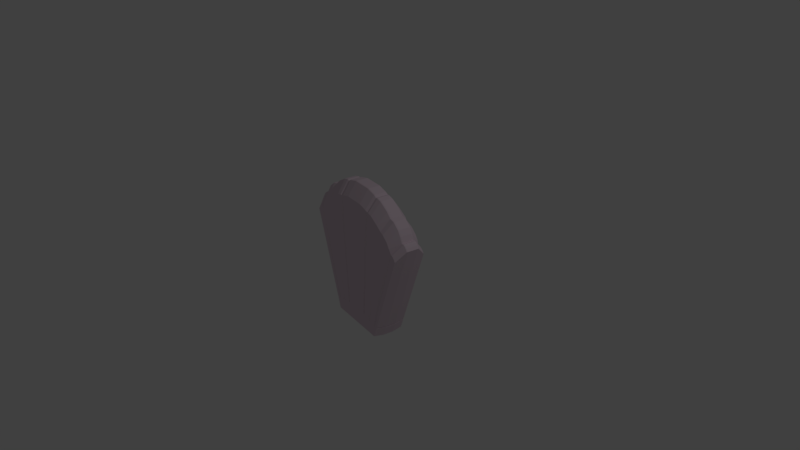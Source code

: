 # Source: shell.blend  (saved by Blender 2.79.0; exported with 4.5.12 LTS)
import bpy
from mathutils import Matrix  # noqa: F401  (used for matrix-valued properties, if any)

bpy.ops.wm.read_factory_settings(use_empty=True)
scene = bpy.context.scene
scene.name = 'Scene'

# ---- collections
col_collection_1 = bpy.data.collections.new('Collection 1'); scene.collection.children.link(col_collection_1)

# ---- materials (node trees are filled in below, after node groups)
mat_material = bpy.data.materials.new('Material')
mat_material.alpha_threshold = 0.0
mat_material.diffuse_color = (0.8, 0.6541, 0.7461, 1.0)
mat_material.roughness = 0.5
mat_material.line_color = (0.0, 0.0, 0.0, 1.0)

# ---- material node trees

# ---- world
world_world = bpy.data.worlds.new('World'); scene.world = world_world
world_world.color = (0.05088, 0.05088, 0.05088)
world_world.use_sun_shadow = False
world_world.sun_shadow_jitter_overblur = 0.0
world_world.cycles.sampling_method = 'MANUAL'

# ---- cameras
cam_camera = bpy.data.cameras.new('Camera')
cam_camera.clip_end = 100.0
cam_camera.lens = 35.0
cam_camera.sensor_width = 32.0
cam_camera.sensor_height = 18.0
cam_camera.ortho_scale = 7.314
cam_camera.dof.focus_distance = 0.0

# ---- lights
light_lamp = bpy.data.lights.new('Lamp', 'POINT')
light_lamp.transmission_factor = 0.0
light_lamp.cutoff_distance = 30.0
light_lamp.energy = 100.0
light_lamp.shadow_buffer_clip_start = 1.001
light_lamp.shadow_soft_size = 0.1
light_lamp.shadow_maximum_resolution = 0.006
light_lamp.use_absolute_resolution = True

# ---- meshes
me_cube_001 = bpy.data.meshes.new('Cube.001')
me_cube_001.from_pydata([(0.218, 0.4441, -1.0), (0.218, -0.4441, -1.0), (-0.218, -0.4441, -1.0), (-0.218, 0.4441, -1.0), (0.218, 0.3172, -1.0), (0.218, 0.1903, -1.0), (0.218, 0.1429, -1.0), (0.218, -0.1429, -1.0), (0.218, -0.1903, -1.0), (0.218, -0.3172, -1.0), (-0.218, -0.3172, -1.0), (-0.218, -0.1903, -1.0), (-0.218, -0.1429, -1.0), (-0.218, 0.1429, -1.0), (-0.218, 0.1903, -1.0), (-0.218, 0.3172, -1.0), (0.218, 0.5003, -0.8499), (0.218, -0.5003, -0.8499), (-0.218, -0.5003, -0.8499), (-0.218, 0.5003, -0.8499), (-0.218, -0.3574, -0.8209), (-0.218, -0.2144, -0.8045), (-0.218, -0.1429, -0.7976), (-0.218, 0.1429, -0.7976), (-0.218, 0.2144, -0.8045), (-0.218, 0.3574, -0.8209), (0.218, 0.3574, -0.8209), (0.218, 0.2144, -0.8045), (0.218, 0.1429, -0.7976), (0.218, -0.1429, -0.7976), (0.218, -0.2144, -0.8045), (0.218, -0.3574, -0.8209), (0.218, 0.5068, -0.8327), (0.218, -0.5068, -0.8327), (-0.218, -0.5068, -0.8327), (-0.218, 0.5068, -0.8327), (-0.218, -0.362, -0.8003), (-0.218, -0.2172, -0.7821), (-0.218, -0.1429, -0.7743), (-0.218, 0.1429, -0.7743), (-0.218, 0.2172, -0.7821), (-0.218, 0.362, -0.8003), (0.218, 0.362, -0.8003), (0.218, 0.2172, -0.7821), (0.218, 0.1429, -0.7743), (0.218, -0.1429, -0.7743), (0.218, -0.2172, -0.7821), (0.218, -0.362, -0.8003), (-0.215, -0.3548, -0.8105), (-0.215, -0.2129, -0.7935), (-0.215, -0.1409, -0.7862), (-0.215, 0.1409, -0.7862), (-0.215, 0.2129, -0.7935), (-0.215, 0.3548, -0.8105), (0.215, 0.3548, -0.8105), (0.215, 0.2129, -0.7935), (0.215, 0.1409, -0.7862), (0.215, -0.1409, -0.7862), (0.215, -0.2129, -0.7935), (0.215, -0.3548, -0.8105), (0.215, 0.4967, -0.8408), (0.215, -0.4967, -0.8408), (-0.215, -0.4967, -0.8408), (-0.215, 0.4967, -0.8408), (0.07488, 0.4577, -1.021), (-0.07488, 0.4577, -1.021), (0.07488, -0.4577, -1.021), (-0.07488, -0.4577, -1.021), (0.07488, 1.031, 0.5069), (-0.07488, 1.031, 0.5069), (0.07488, -1.031, 0.5069), (-0.07488, -1.031, 0.5069), (-0.07488, 0.7362, 0.8028), (0.07488, 0.7362, 0.8028), (-0.07488, 0.4417, 0.969), (0.07488, 0.4417, 0.969), (-0.07488, 0.1472, 1.04), (0.07488, 0.1472, 1.04), (-0.07488, -0.1472, 1.04), (0.07488, -0.1472, 1.04), (-0.07488, -0.4417, 0.969), (0.07488, -0.4417, 0.969), (-0.07488, -0.7362, 0.8028), (0.07488, -0.7362, 0.8028), (0.07488, 0.3269, -1.021), (-0.07488, 0.3269, -1.021), (0.07488, 0.1961, -1.021), (-0.07488, 0.1961, -1.021), (0.07488, 0.1472, -1.021), (-0.07488, 0.1472, -1.021), (0.07488, -0.1472, -1.021), (-0.07488, -0.1472, -1.021), (0.07488, -0.1961, -1.021), (-0.07488, -0.1961, -1.021), (0.07488, -0.3269, -1.021), (-0.07488, -0.3269, -1.021), (0.07488, 0.5157, -0.8666), (-0.07488, 0.5157, -0.8666), (0.07488, -0.5157, -0.8666), (-0.07488, -0.5157, -0.8666), (0.07488, 0.5223, -0.8489), (-0.07488, 0.5223, -0.8489), (0.07488, -0.5223, -0.8489), (-0.07488, -0.5223, -0.8489), (0.07386, -0.5119, -0.8573), (-0.07386, -0.5119, -0.8573), (0.07386, 0.5119, -0.8573), (-0.07386, 0.5119, -0.8573), (0.218, 0.2538, -1.0), (-0.218, 0.2538, -1.0), (0.218, 0.2859, -0.8127), (-0.218, 0.2859, -0.8127), (0.218, 0.2896, -0.7912), (-0.218, 0.2896, -0.7912), (-0.215, 0.2838, -0.802), (0.215, 0.2838, -0.802), (0.07488, 0.2615, -1.021), (-0.07488, 0.2615, -1.021), (0.07488, 0.5889, 0.8859), (-0.07488, 0.5889, 0.8859), (0.218, -0.2538, -1.0), (-0.218, -0.2538, -1.0), (0.218, -0.2859, -0.8127), (-0.218, -0.2859, -0.8127), (0.218, -0.2896, -0.7912), (-0.218, -0.2896, -0.7912), (-0.215, -0.2838, -0.802), (0.215, -0.2838, -0.802), (0.07488, -0.2615, -1.021), (-0.07488, -0.2615, -1.021), (0.07488, -0.5889, 0.8859), (-0.07488, -0.5889, 0.8859), (0.218, -0.2855, -1.0), (0.218, -0.3216, -0.8168), (0.2079, -0.3258, -0.7957), (0.215, -0.3193, -0.8063), (0.07488, -0.6625, 0.8182), (-0.07488, -0.6625, 0.8182), (-0.218, -0.2855, -1.0), (-0.218, -0.3216, -0.8168), (-0.2079, -0.3258, -0.7957), (-0.215, -0.3193, -0.8063), (0.07488, -0.2942, -1.021), (-0.07488, -0.2942, -1.021), (-0.218, 0.2855, -1.0), (-0.218, 0.3216, -0.8168), (-0.2079, 0.3258, -0.7957), (-0.215, 0.3193, -0.8063), (0.07488, 0.2942, -1.021), (-0.07488, 0.2942, -1.021), (0.218, 0.2855, -1.0), (0.218, 0.3216, -0.8168), (0.2079, 0.3258, -0.7957), (0.215, 0.3193, -0.8063), (0.07488, 0.6625, 0.8182), (-0.07488, 0.6625, 0.8182), (-0.218, 0.3806, -1.0), (0.218, 0.3806, -1.0), (0.218, 0.4289, -0.8354), (-0.218, 0.4289, -0.8354), (0.218, 0.4344, -0.8165), (-0.218, 0.4344, -0.8165), (-0.215, 0.4257, -0.8257), (0.215, 0.4257, -0.8257), (0.07488, 0.3923, -1.021), (-0.07488, 0.3923, -1.021), (0.07488, 0.8834, 0.6548), (-0.07488, 0.8834, 0.6548), (0.218, -0.3806, -1.0), (-0.218, -0.3806, -1.0), (-0.218, -0.4289, -0.8354), (0.218, -0.4289, -0.8354), (-0.218, -0.4344, -0.8165), (0.218, -0.4344, -0.8165), (0.215, -0.4257, -0.8257), (-0.215, -0.4257, -0.8257), (0.07488, -0.8834, 0.6548), (-0.07488, -0.8834, 0.6548), (0.07488, -0.3923, -1.021), (-0.07488, -0.3923, -1.021), (-0.218, 0.4124, -1.0), (-0.218, 0.4646, -0.8427), (-0.218, 0.4706, -0.8246), (-0.215, 0.4612, -0.8333), (0.07488, 0.425, -1.021), (-0.07488, 0.425, -1.021), (0.218, 0.4124, -1.0), (0.218, 0.4646, -0.8427), (0.218, 0.4706, -0.8246), (0.215, 0.4612, -0.8333), (0.07488, 0.957, 0.5808), (-0.07488, 0.957, 0.5808), (0.218, -0.4124, -1.0), (0.218, -0.4646, -0.8427), (0.218, -0.4706, -0.8246), (0.215, -0.4612, -0.8333), (0.07488, -0.957, 0.5808), (-0.07488, -0.957, 0.5808), (-0.218, -0.4124, -1.0), (-0.218, -0.4646, -0.8427), (-0.218, -0.4706, -0.8246), (-0.215, -0.4612, -0.8333), (0.07488, -0.425, -1.021), (-0.07488, -0.425, -1.021), (-0.218, -0.3965, -1.0), (-0.218, -0.4467, -0.839), (-0.2079, -0.4525, -0.8205), (-0.215, -0.4435, -0.8295), (0.07488, -0.4086, -1.021), (-0.07488, -0.4086, -1.021), (0.218, -0.3965, -1.0), (0.218, -0.4467, -0.839), (0.2079, -0.4525, -0.8205), (0.215, -0.4435, -0.8295), (0.07488, -0.9202, 0.5754), (-0.07488, -0.9202, 0.5754), (0.218, 0.3965, -1.0), (0.218, 0.4467, -0.839), (0.2079, 0.4525, -0.8205), (0.215, 0.4435, -0.8295), (0.07488, 0.9202, 0.5754), (-0.07488, 0.9202, 0.5754), (-0.218, 0.3965, -1.0), (-0.218, 0.4467, -0.839), (-0.2079, 0.4525, -0.8205), (-0.215, 0.4435, -0.8295), (0.07488, 0.4086, -1.021), (-0.07488, 0.4086, -1.021), (0.218, 0.3595, -1.0), (0.218, 0.3383, -1.0), (0.218, 0.405, -0.8306), (0.218, 0.3812, -0.8257), (0.218, 0.4103, -0.8111), (0.218, 0.3861, -0.8057), (0.215, 0.4021, -0.8206), (0.215, 0.3784, -0.8156), (0.07488, 0.8343, 0.7255), (0.07488, 0.7852, 0.7645), (-0.07488, 0.8343, 0.7255), (-0.07488, 0.7852, 0.7645), (-0.218, 0.3383, -1.0), (-0.218, 0.3595, -1.0), (-0.218, 0.3812, -0.8257), (-0.218, 0.405, -0.8306), (-0.218, 0.3861, -0.8057), (-0.218, 0.4103, -0.8111), (-0.215, 0.3784, -0.8156), (-0.215, 0.4021, -0.8206), (0.07488, 0.3487, -1.021), (0.07488, 0.3705, -1.021), (-0.07488, 0.3487, -1.021), (-0.07488, 0.3705, -1.021), (-0.218, -0.3595, -1.0), (-0.218, -0.3383, -1.0), (-0.218, -0.405, -0.8306), (-0.218, -0.3812, -0.8257), (-0.218, -0.4103, -0.8111), (-0.218, -0.3861, -0.8057), (-0.215, -0.4021, -0.8206), (-0.215, -0.3784, -0.8156), (0.07488, -0.3705, -1.021), (0.07488, -0.3487, -1.021), (-0.07488, -0.3705, -1.021), (-0.07488, -0.3487, -1.021), (0.218, -0.3383, -1.0), (0.218, -0.3595, -1.0), (0.218, -0.3812, -0.8257), (0.218, -0.405, -0.8306), (0.218, -0.3861, -0.8057), (0.218, -0.4103, -0.8111), (0.215, -0.3784, -0.8156), (0.215, -0.4021, -0.8206), (0.07488, -0.7852, 0.7645), (0.07488, -0.8343, 0.7255), (-0.07488, -0.7852, 0.7645), (-0.07488, -0.8343, 0.7255), (0.218, -0.4229, -1.0), (0.218, -0.4335, -1.0), (0.218, -0.4765, -0.8451), (0.218, -0.4884, -0.8475), (0.218, -0.4827, -0.8273), (0.218, -0.4947, -0.83), (0.215, -0.473, -0.8358), (0.215, -0.4849, -0.8383), (0.07488, -0.9815, 0.5672), (0.07488, -1.006, 0.5425), (-0.07488, -0.9815, 0.5672), (-0.07488, -1.006, 0.5425), (-0.218, -0.4335, -1.0), (-0.218, -0.4229, -1.0), (-0.218, -0.4884, -0.8475), (-0.218, -0.4765, -0.8451), (-0.218, -0.4947, -0.83), (-0.218, -0.4827, -0.8273), (-0.215, -0.4849, -0.8383), (-0.215, -0.473, -0.8358), (0.07488, -0.4468, -1.021), (0.07488, -0.4359, -1.021), (-0.07488, -0.4468, -1.021), (-0.07488, -0.4359, -1.021), (-0.218, 0.4229, -1.0), (-0.218, 0.4335, -1.0), (-0.218, 0.4765, -0.8451), (-0.218, 0.4884, -0.8475), (-0.218, 0.4827, -0.8273), (-0.218, 0.4947, -0.83), (-0.215, 0.473, -0.8358), (-0.215, 0.4849, -0.8383), (0.07488, 0.4359, -1.021), (0.07488, 0.4468, -1.021), (-0.07488, 0.4359, -1.021), (-0.07488, 0.4468, -1.021), (0.218, 0.4335, -1.0), (0.218, 0.4229, -1.0), (0.218, 0.4884, -0.8475), (0.218, 0.4765, -0.8451), (0.218, 0.4947, -0.83), (0.218, 0.4827, -0.8273), (0.215, 0.4849, -0.8383), (0.215, 0.473, -0.8358), (0.07488, 1.006, 0.5425), (0.07488, 0.9815, 0.5672), (-0.07488, 1.006, 0.5425), (-0.07488, 0.9815, 0.5672), (0.218, -0.1666, -1.0), (-0.218, -0.1666, -1.0), (0.218, -0.1786, -0.8011), (-0.218, -0.1786, -0.8011), (0.218, -0.18, -0.7782), (-0.218, -0.18, -0.7782), (-0.215, -0.1769, -0.7899), (0.215, -0.1769, -0.7899), (0.07488, -0.1717, -1.021), (-0.07488, -0.1717, -1.021), (0.07488, -0.2945, 1.004), (-0.07488, -0.2945, 1.004), (0.218, 0.1662, -1.0), (-0.218, 0.1662, -1.0), (0.218, 0.1781, -0.801), (-0.218, 0.1781, -0.801), (0.218, 0.1794, -0.7781), (-0.218, 0.1794, -0.7781), (-0.215, 0.1763, -0.7898), (0.215, 0.1763, -0.7898), (0.07488, 0.1713, -1.021), (-0.07488, 0.1713, -1.021), (0.07488, 0.2921, 1.005), (-0.07488, 0.2921, 1.005), (-0.218, 0.1783, -1.0), (-0.218, 0.1963, -0.8028), (-0.218, 0.1983, -0.7801), (-0.215, 0.1946, -0.7917), (0.07488, 0.1837, -1.021), (-0.07488, 0.1837, -1.021), (0.218, 0.1783, -1.0), (0.218, 0.1963, -0.8028), (0.218, 0.1983, -0.7801), (0.215, 0.1946, -0.7917), (0.07488, 0.3669, 0.987), (-0.07488, 0.3669, 0.987), (0.218, -0.1785, -1.0), (0.218, -0.1965, -0.8028), (0.218, -0.1986, -0.7802), (0.215, -0.1949, -0.7917), (0.07488, -0.3681, 0.9867), (-0.07488, -0.3681, 0.9867), (-0.218, -0.1785, -1.0), (-0.218, -0.1965, -0.8028), (-0.218, -0.1986, -0.7802), (-0.215, -0.1949, -0.7917), (0.07488, -0.1839, -1.021), (-0.07488, -0.1839, -1.021), (-0.218, -0.1725, -1.0), (-0.218, -0.1876, -0.8019), (-0.2079, -0.1893, -0.7792), (-0.215, -0.1859, -0.7908), (0.07488, -0.1778, -1.021), (-0.07488, -0.1778, -1.021), (0.218, -0.1725, -1.0), (0.218, -0.1876, -0.8019), (0.2079, -0.1893, -0.7792), (0.215, -0.1859, -0.7908), (0.07488, -0.3313, 0.9785), (-0.07488, -0.3313, 0.9785), (0.218, 0.1722, -1.0), (0.218, 0.1872, -0.8019), (0.2079, 0.1889, -0.7791), (0.215, 0.1855, -0.7907), (0.07488, 0.3295, 0.9789), (-0.07488, 0.3295, 0.9789), (-0.218, 0.1722, -1.0), (-0.218, 0.1872, -0.8019), (-0.2079, 0.1889, -0.7791), (-0.215, 0.1855, -0.7907), (0.07488, 0.1775, -1.021), (-0.07488, 0.1775, -1.021), (0.08874, 1.028, 0.5045), (0.218, 0.9548, 0.3622), (0.218, -0.9548, 0.3622), (0.08874, -1.028, 0.5045), (-0.08874, -1.028, 0.5045), (-0.218, -0.9548, 0.3622), (-0.218, 0.9548, 0.3622), (-0.08874, 1.028, 0.5045), (0.08885, 0.734, 0.7996), (0.218, 0.6837, 0.6334), (0.08889, 0.4404, 0.9653), (0.218, 0.4108, 0.7873), (0.0889, 0.1468, 1.036), (0.218, 0.1429, 0.8518), (0.0889, -0.1468, 1.036), (0.218, -0.1429, 0.8518), (0.08889, -0.4404, 0.9653), (0.218, -0.4108, 0.7873), (0.08885, -0.734, 0.7996), (0.218, -0.6837, 0.6334), (-0.08885, -0.734, 0.7996), (-0.218, -0.6837, 0.6334), (-0.08889, -0.4404, 0.9653), (-0.218, -0.4108, 0.7873), (-0.0889, -0.1468, 1.036), (-0.218, -0.1429, 0.8518), (-0.0889, 0.1468, 1.036), (-0.218, 0.1429, 0.8518), (-0.08889, 0.4404, 0.9653), (-0.218, 0.4108, 0.7873), (-0.08885, 0.734, 0.7996), (-0.218, 0.6837, 0.6334), (0.218, 0.5473, 0.7103), (0.08889, 0.5872, 0.8824), (-0.08889, 0.5872, 0.8824), (-0.218, 0.5473, 0.7103), (0.08889, -0.5872, 0.8824), (0.218, -0.5473, 0.7103), (-0.218, -0.5473, 0.7103), (-0.08889, -0.5872, 0.8824), (0.2079, -0.6153, 0.647), (0.08902, -0.6606, 0.8149), (-0.2079, -0.6153, 0.647), (-0.08902, -0.6606, 0.8149), (-0.2079, 0.6153, 0.647), (-0.08902, 0.6606, 0.8149), (0.2079, 0.6153, 0.647), (0.08902, 0.6606, 0.8149), (-0.08881, 0.8808, 0.652), (-0.218, 0.8193, 0.4972), (0.08881, 0.8808, 0.652), (0.218, 0.8193, 0.4972), (0.08881, -0.8808, 0.652), (0.218, -0.8193, 0.4973), (-0.08881, -0.8808, 0.652), (-0.218, -0.8193, 0.4972), (-0.08876, 0.9542, 0.5783), (-0.218, 0.8872, 0.43), (0.08876, 0.9542, 0.5783), (0.218, 0.8872, 0.43), (0.08876, -0.9542, 0.5783), (0.218, -0.8872, 0.43), (-0.08876, -0.9542, 0.5783), (-0.218, -0.8872, 0.43), (-0.2079, -0.8529, 0.4237), (-0.08893, -0.9175, 0.5727), (0.2079, -0.8529, 0.4237), (0.08893, -0.9175, 0.5727), (0.2079, 0.8529, 0.4237), (0.08893, 0.9175, 0.5727), (-0.2079, 0.8529, 0.4237), (-0.08893, 0.9175, 0.5727), (0.08873, 0.8319, 0.7226), (0.218, 0.7743, 0.5627), (0.218, 0.729, 0.5984), (0.08879, 0.783, 0.7615), (-0.08879, 0.783, 0.7615), (-0.218, 0.729, 0.5984), (-0.218, 0.7743, 0.5627), (-0.08873, 0.8319, 0.7226), (-0.08873, -0.8319, 0.7226), (-0.218, -0.7743, 0.5627), (-0.218, -0.729, 0.5984), (-0.08879, -0.783, 0.7615), (0.08879, -0.783, 0.7615), (0.218, -0.729, 0.5984), (0.218, -0.7743, 0.5627), (0.08873, -0.8319, 0.7226), (0.0887, -0.9787, 0.5647), (0.218, -0.9099, 0.4177), (0.218, -0.9324, 0.3951), (0.0887, -1.003, 0.5401), (-0.0887, -1.003, 0.5401), (-0.218, -0.9324, 0.3951), (-0.218, -0.9099, 0.4177), (-0.0887, -0.9787, 0.5647), (-0.0887, 0.9787, 0.5647), (-0.218, 0.9099, 0.4177), (-0.218, 0.9324, 0.3951), (-0.0887, 1.003, 0.5401), (0.0887, 1.003, 0.5401), (0.218, 0.9324, 0.3951), (0.218, 0.9099, 0.4177), (0.0887, 0.9787, 0.5647), (0.0889, -0.2936, 1.001), (0.218, -0.2769, 0.8196), (-0.218, -0.2769, 0.8196), (-0.0889, -0.2936, 1.001), (0.218, 0.2747, 0.8201), (0.0889, 0.2912, 1.001), (-0.0889, 0.2912, 1.001), (-0.218, 0.2747, 0.8201), (-0.218, 0.3428, 0.8037), (-0.08889, 0.3658, 0.9832), (0.08889, 0.3658, 0.9832), (0.218, 0.3428, 0.8037), (0.218, -0.3439, 0.8034), (0.08889, -0.367, 0.983), (-0.08889, -0.367, 0.983), (-0.218, -0.3439, 0.8034), (-0.2079, -0.3103, 0.7955), (-0.089, -0.3303, 0.9747), (0.2079, -0.3103, 0.7955), (0.089, -0.3303, 0.9747), (0.2079, 0.3087, 0.7959), (0.089, 0.3285, 0.9751), (-0.2079, 0.3087, 0.7959), (-0.089, 0.3285, 0.9751)], [], [(298, 67, 2, 288), (69, 101, 35, 402, 403), (487, 285, 70, 399), (287, 488, 400, 71), (471, 237, 73, 404), (97, 65, 3, 19), (137, 439, 416, 82), (365, 514, 418, 80), (76, 422, 420, 78), (329, 502, 421, 38), (119, 430, 424, 74), (239, 472, 426, 72), (42, 405, 442, 152), (43, 407, 511, 356), (410, 79, 334, 500), (408, 77, 79, 410), (46, 413, 433, 124), (47, 415, 481, 268), (41, 427, 473, 244), (40, 425, 431, 113), (74, 424, 509, 359), (39, 423, 507, 341), (37, 419, 515, 368), (36, 417, 438, 140), (250, 85, 15, 240), (117, 87, 14, 109), (345, 89, 13, 337), (89, 91, 12, 13), (371, 93, 11, 366), (143, 95, 10, 138), (132, 133, 31, 9), (360, 361, 30, 8), (6, 28, 29, 7), (336, 338, 28, 6), (108, 110, 27, 5), (229, 231, 26, 4), (144, 145, 25, 15), (348, 349, 24, 14), (12, 22, 23, 13), (325, 327, 22, 12), (121, 123, 21, 11), (253, 255, 20, 10), (107, 97, 19, 63), (301, 303, 19, 3), (67, 99, 18, 2), (277, 279, 17, 1), (69, 403, 495, 322), (135, 134, 47, 59), (363, 362, 46, 58), (56, 44, 45, 57), (343, 340, 44, 56), (115, 112, 43, 55), (235, 233, 42, 54), (147, 146, 41, 53), (351, 350, 40, 52), (50, 38, 39, 51), (330, 329, 38, 50), (126, 125, 37, 49), (259, 257, 36, 48), (307, 305, 35, 63), (105, 103, 34, 62), (283, 281, 33, 61), (279, 283, 61, 17), (99, 105, 62, 18), (303, 307, 63, 19), (255, 259, 48, 20), (123, 126, 49, 21), (327, 330, 50, 22), (22, 50, 51, 23), (349, 351, 52, 24), (145, 147, 53, 25), (231, 235, 54, 26), (110, 115, 55, 27), (338, 343, 56, 28), (28, 56, 57, 29), (361, 363, 58, 30), (133, 135, 59, 31), (101, 107, 63, 35), (32, 60, 106, 100), (100, 106, 107, 101), (17, 61, 104, 98), (98, 104, 105, 99), (61, 33, 102, 104), (104, 102, 103, 105), (396, 68, 320, 496), (68, 100, 101, 69), (1, 17, 98, 66), (66, 98, 99, 67), (60, 16, 96, 106), (106, 96, 97, 107), (132, 9, 94, 142), (142, 94, 95, 143), (360, 8, 92, 370), (370, 92, 93, 371), (6, 7, 90, 88), (88, 90, 91, 89), (336, 6, 88, 344), (344, 88, 89, 345), (108, 5, 86, 116), (116, 86, 87, 117), (229, 4, 84, 248), (248, 84, 85, 250), (414, 83, 272, 480), (136, 137, 82, 83), (412, 81, 130, 432), (364, 365, 80, 81), (340, 504, 409, 44), (77, 76, 78, 79), (44, 409, 411, 45), (346, 347, 76, 77), (406, 75, 358, 510), (118, 119, 74, 75), (404, 73, 154, 443), (237, 239, 72, 73), (16, 0, 64, 96), (96, 64, 65, 97), (281, 486, 398, 33), (102, 70, 71, 103), (34, 401, 489, 292), (285, 287, 71, 70), (277, 1, 66, 296), (296, 66, 67, 298), (154, 155, 119, 118), (155, 441, 430, 119), (148, 116, 117, 149), (150, 108, 116, 148), (151, 153, 115, 110), (24, 52, 114, 111), (52, 40, 113, 114), (153, 152, 112, 115), (14, 24, 111, 109), (150, 151, 110, 108), (149, 117, 109, 144), (113, 431, 440, 146), (443, 154, 118, 429), (72, 426, 441, 155), (81, 80, 131, 130), (362, 512, 413, 46), (92, 128, 129, 93), (8, 120, 128, 92), (30, 58, 127, 122), (139, 141, 126, 123), (141, 140, 125, 126), (58, 46, 124, 127), (138, 139, 123, 121), (8, 30, 122, 120), (93, 129, 121, 11), (125, 434, 419, 37), (437, 136, 83, 414), (167, 444, 475, 238), (80, 418, 435, 131), (10, 20, 139, 138), (48, 36, 140, 141), (20, 48, 141, 139), (130, 131, 137, 136), (124, 433, 436, 134), (128, 142, 143, 129), (120, 132, 142, 128), (122, 127, 135, 133), (127, 124, 134, 135), (120, 122, 133, 132), (129, 143, 138, 121), (140, 438, 434, 125), (131, 435, 439, 137), (429, 118, 75, 406), (146, 440, 427, 41), (85, 149, 144, 15), (4, 26, 151, 150), (54, 42, 152, 153), (26, 54, 153, 151), (4, 150, 148, 84), (84, 148, 149, 85), (233, 470, 405, 42), (73, 72, 155, 154), (111, 114, 147, 145), (114, 113, 146, 147), (109, 111, 145, 144), (432, 130, 136, 437), (220, 221, 167, 166), (446, 166, 236, 468), (226, 164, 165, 227), (216, 157, 164, 226), (217, 219, 163, 158), (243, 247, 162, 159), (247, 245, 161, 162), (219, 218, 160, 163), (241, 243, 159, 156), (216, 217, 158, 157), (227, 165, 156, 222), (245, 474, 445, 161), (160, 447, 469, 232), (161, 445, 466, 224), (260, 178, 179, 262), (265, 168, 178, 260), (273, 275, 177, 176), (448, 176, 214, 463), (205, 207, 175, 170), (267, 271, 174, 171), (271, 269, 173, 174), (207, 206, 172, 175), (265, 267, 171, 168), (204, 205, 170, 169), (275, 476, 450, 177), (173, 449, 462, 212), (172, 451, 477, 256), (262, 179, 169, 252), (454, 190, 220, 465), (224, 466, 453, 182), (310, 185, 180, 300), (313, 315, 187, 186), (319, 317, 188, 189), (315, 319, 189, 187), (313, 186, 184, 308), (308, 184, 185, 310), (317, 498, 455, 188), (321, 323, 191, 190), (223, 225, 183, 181), (225, 224, 182, 183), (222, 223, 181, 180), (182, 453, 493, 304), (215, 461, 458, 197), (289, 291, 199, 198), (295, 293, 200, 201), (291, 295, 201, 199), (208, 202, 203, 209), (210, 192, 202, 208), (214, 215, 197, 196), (456, 196, 284, 484), (211, 213, 195, 193), (213, 212, 194, 195), (210, 211, 193, 192), (194, 457, 485, 280), (200, 459, 460, 206), (209, 203, 198, 204), (179, 209, 204, 169), (206, 460, 451, 172), (483, 273, 176, 448), (168, 171, 211, 210), (174, 173, 212, 213), (171, 174, 213, 211), (177, 450, 461, 215), (176, 177, 215, 214), (168, 210, 208, 178), (178, 208, 209, 179), (232, 469, 470, 233), (198, 199, 205, 204), (201, 200, 206, 207), (199, 201, 207, 205), (218, 464, 447, 160), (156, 159, 223, 222), (162, 161, 224, 225), (159, 162, 225, 223), (212, 462, 457, 194), (323, 492, 452, 191), (185, 227, 222, 180), (186, 187, 217, 216), (189, 188, 218, 219), (187, 189, 219, 217), (186, 216, 226, 184), (184, 226, 227, 185), (188, 455, 464, 218), (190, 191, 221, 220), (152, 442, 428, 112), (256, 477, 478, 257), (15, 25, 242, 240), (240, 242, 243, 241), (53, 41, 244, 246), (246, 244, 245, 247), (25, 53, 246, 242), (242, 246, 247, 243), (166, 167, 238, 236), (236, 238, 239, 237), (269, 482, 449, 173), (238, 475, 472, 239), (164, 249, 251, 165), (249, 248, 250, 251), (157, 228, 249, 164), (228, 229, 248, 249), (158, 163, 234, 230), (230, 234, 235, 231), (163, 160, 232, 234), (234, 232, 233, 235), (157, 158, 230, 228), (228, 230, 231, 229), (165, 251, 241, 156), (251, 250, 240, 241), (221, 467, 444, 167), (244, 473, 474, 245), (465, 220, 166, 446), (468, 236, 237, 471), (95, 263, 253, 10), (263, 262, 252, 253), (257, 478, 417, 36), (480, 272, 273, 483), (82, 416, 479, 274), (280, 485, 486, 281), (9, 31, 266, 264), (264, 266, 267, 265), (59, 47, 268, 270), (270, 268, 269, 271), (31, 59, 270, 266), (266, 270, 271, 267), (134, 436, 415, 47), (268, 481, 482, 269), (83, 82, 274, 272), (272, 274, 275, 273), (9, 264, 261, 94), (264, 265, 260, 261), (94, 261, 263, 95), (261, 260, 262, 263), (170, 175, 258, 254), (254, 258, 259, 255), (175, 172, 256, 258), (258, 256, 257, 259), (169, 170, 254, 252), (252, 254, 255, 253), (191, 452, 467, 221), (274, 479, 476, 275), (18, 62, 294, 290), (290, 294, 295, 291), (62, 34, 292, 294), (294, 292, 293, 295), (2, 18, 290, 288), (288, 290, 291, 289), (103, 71, 400, 401, 34), (304, 493, 494, 305), (202, 297, 299, 203), (297, 296, 298, 299), (192, 276, 297, 202), (276, 277, 296, 297), (196, 197, 286, 284), (284, 286, 287, 285), (197, 458, 491, 286), (286, 491, 488, 287), (193, 195, 282, 278), (278, 282, 283, 279), (195, 194, 280, 282), (282, 280, 281, 283), (192, 193, 278, 276), (276, 278, 279, 277), (463, 214, 196, 456), (484, 284, 285, 487), (293, 490, 459, 200), (292, 489, 490, 293), (203, 299, 289, 198), (299, 298, 288, 289), (68, 69, 322, 320), (320, 322, 323, 321), (33, 398, 399, 70, 102), (500, 334, 382, 519), (64, 309, 311, 65), (309, 308, 310, 311), (0, 312, 309, 64), (312, 313, 308, 309), (16, 60, 318, 314), (314, 318, 319, 315), (60, 32, 316, 318), (318, 316, 317, 319), (0, 16, 314, 312), (312, 314, 315, 313), (65, 311, 301, 3), (311, 310, 300, 301), (305, 494, 402, 35), (316, 497, 498, 317), (396, 397, 32, 100, 68), (496, 320, 321, 499), (181, 183, 306, 302), (302, 306, 307, 303), (183, 182, 304, 306), (306, 304, 305, 307), (180, 181, 302, 300), (300, 302, 303, 301), (499, 321, 190, 454), (322, 495, 492, 323), (79, 78, 335, 334), (45, 411, 501, 328), (90, 332, 333, 91), (7, 324, 332, 90), (29, 57, 331, 326), (373, 375, 330, 327), (375, 374, 329, 330), (57, 45, 328, 331), (372, 373, 327, 325), (7, 29, 326, 324), (91, 333, 325, 12), (38, 421, 423, 39), (513, 364, 81, 412), (386, 520, 504, 340), (388, 389, 347, 346), (389, 523, 506, 347), (394, 344, 345, 395), (384, 336, 344, 394), (385, 387, 343, 338), (23, 51, 342, 339), (51, 39, 341, 342), (387, 386, 340, 343), (13, 23, 339, 337), (384, 385, 338, 336), (395, 345, 337, 390), (341, 507, 522, 392), (521, 388, 346, 505), (347, 506, 422, 76), (505, 346, 77, 408), (350, 508, 425, 40), (87, 353, 348, 14), (5, 27, 355, 354), (55, 43, 356, 357), (27, 55, 357, 355), (5, 354, 352, 86), (86, 352, 353, 87), (112, 428, 407, 43), (75, 74, 359, 358), (391, 393, 351, 349), (393, 392, 350, 351), (390, 391, 349, 348), (356, 511, 520, 386), (78, 420, 503, 335), (11, 21, 367, 366), (49, 37, 368, 369), (21, 49, 369, 367), (382, 383, 365, 364), (368, 515, 516, 374), (376, 370, 371, 377), (378, 360, 370, 376), (379, 381, 363, 361), (381, 380, 362, 363), (378, 379, 361, 360), (377, 371, 366, 372), (519, 382, 364, 513), (335, 503, 517, 383), (374, 516, 502, 329), (333, 377, 372, 325), (324, 326, 379, 378), (331, 328, 380, 381), (326, 331, 381, 379), (324, 378, 376, 332), (332, 376, 377, 333), (328, 501, 518, 380), (334, 335, 383, 382), (383, 517, 514, 365), (366, 367, 373, 372), (369, 368, 374, 375), (367, 369, 375, 373), (359, 509, 523, 389), (337, 339, 391, 390), (342, 341, 392, 393), (339, 342, 393, 391), (510, 358, 388, 521), (392, 522, 508, 350), (353, 395, 390, 348), (354, 355, 385, 384), (357, 356, 386, 387), (355, 357, 387, 385), (354, 384, 394, 352), (352, 394, 395, 353), (380, 518, 512, 362), (358, 359, 389, 388), (487, 399, 398, 486), (495, 403, 402, 494), (471, 404, 405, 470), (429, 406, 407, 428), (505, 408, 409, 504), (408, 410, 411, 409), (513, 412, 413, 512), (437, 414, 415, 436), (479, 416, 417, 478), (435, 418, 419, 434), (503, 420, 421, 502), (420, 422, 423, 421), (509, 424, 425, 508), (441, 426, 427, 440), (443, 429, 428, 442), (424, 430, 431, 425), (412, 432, 433, 413), (439, 435, 434, 438), (432, 437, 436, 433), (416, 439, 438, 417), (430, 441, 440, 431), (404, 443, 442, 405), (475, 444, 445, 474), (465, 446, 447, 464), (483, 448, 449, 482), (461, 450, 451, 460), (467, 452, 453, 466), (499, 454, 455, 498), (463, 456, 457, 462), (491, 458, 459, 490), (458, 461, 460, 459), (448, 463, 462, 449), (454, 465, 464, 455), (444, 467, 466, 445), (446, 468, 469, 447), (468, 471, 470, 469), (426, 472, 473, 427), (472, 475, 474, 473), (450, 476, 477, 451), (476, 479, 478, 477), (414, 480, 481, 415), (480, 483, 482, 481), (456, 484, 485, 457), (484, 487, 486, 485), (400, 488, 489, 401), (488, 491, 490, 489), (452, 492, 493, 453), (492, 495, 494, 493), (396, 496, 497, 397), (496, 499, 498, 497), (410, 500, 501, 411), (517, 503, 502, 516), (521, 505, 504, 520), (422, 506, 507, 423), (523, 509, 508, 522), (406, 510, 511, 407), (519, 513, 512, 518), (418, 514, 515, 419), (514, 517, 516, 515), (500, 519, 518, 501), (510, 521, 520, 511), (506, 523, 522, 507), (32, 397, 497, 316)])
me_cube_001.materials.append(mat_material)
me_cube_001.use_remesh_preserve_volume = False
me_cube_001.use_remesh_preserve_attributes = False
me_cube_001.use_mirror_vertex_groups = False
me_cube_001.update()

# ---- objects
ob_cube_001 = bpy.data.objects.new('Cube.001', me_cube_001)
ob_lamp = bpy.data.objects.new('Lamp', light_lamp)
ob_camera = bpy.data.objects.new('Camera', cam_camera)

# ---- transforms, parenting, visibility, modifiers, constraints
ob_cube_001.location = (0.0, 0.0, 0.0)
ob_cube_001.rotation_euler = (0.0, -0.0, 4.548)
ob_cube_001.scale = (0.953, 0.953, 0.953)
ob_cube_001.lock_rotations_4d = False
ob_cube_001.empty_display_type = 'ARROWS'
ob_cube_001.lineart.crease_threshold = 0.0
ob_lamp.location = (4.076, 1.005, 5.904)
ob_lamp.rotation_euler = (0.6503, 0.05522, 1.866)
ob_lamp.lock_rotations_4d = False
ob_lamp.empty_display_type = 'ARROWS'
ob_lamp.color = (0.0, 0.0, 0.0, 0.0)
ob_lamp.lineart.crease_threshold = 0.0
ob_camera.location = (7.481, -6.508, 5.344)
ob_camera.rotation_euler = (1.109, 0.0, 0.8149)
ob_camera.lock_rotations_4d = False
ob_camera.empty_display_type = 'ARROWS'
ob_camera.color = (0.0, 0.0, 0.0, 0.0)
ob_camera.display_type = 'WIRE'
ob_camera.lineart.crease_threshold = 0.0

# ---- collection membership
col_collection_1.objects.link(ob_cube_001)
col_collection_1.objects.link(ob_lamp)
col_collection_1.objects.link(ob_camera)

# ---- scene / render settings (as saved in the file)
scene.camera = ob_camera
scene.frame_start = 1; scene.frame_end = 40; scene.frame_set(29)
scene.render.engine = 'CYCLES'
scene.render.resolution_percentage = 50
scene.render.dither_intensity = 0.0
scene.cycles.use_denoising = False
scene.cycles.samples = 128
scene.cycles.sampling_pattern = 'TABULATED_SOBOL'
scene.cycles.use_adaptive_sampling = False
scene.cycles.use_light_tree = False
scene.cycles.blur_glossy = 0.0
scene.cycles.sample_clamp_indirect = 0.0
scene.view_settings.view_transform = 'Standard'
bpy.context.view_layer.update()
